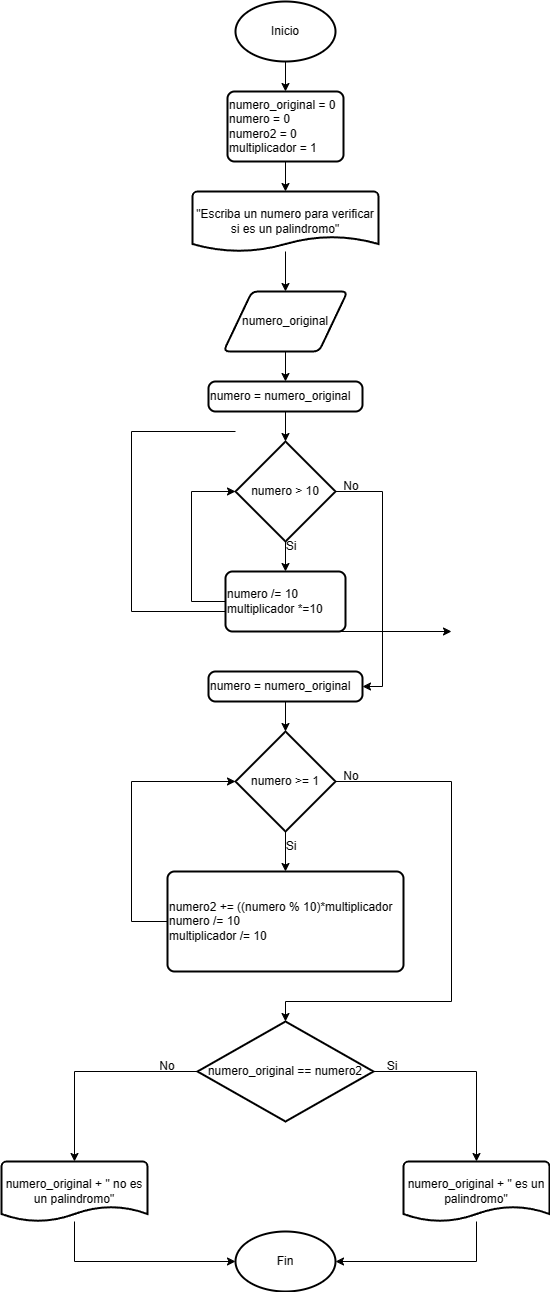

The diagram above was exported from draw.io. Its source (the exported page's mxGraphModel, read from the mxfile embedded in the PNG):
<mxGraphModel dx="918" dy="498" grid="1" gridSize="10" guides="1" tooltips="1" connect="1" arrows="1" fold="1" page="1" pageScale="1" pageWidth="827" pageHeight="1169" math="0" shadow="0">
  <root>
    <mxCell id="0" />
    <mxCell id="1" parent="0" />
    <mxCell id="yopS3VvgPuqVOZJPFbMm-111" style="edgeStyle=orthogonalEdgeStyle;rounded=0;orthogonalLoop=1;jettySize=auto;html=1;exitX=0.5;exitY=1;exitDx=0;exitDy=0;exitPerimeter=0;entryX=0.5;entryY=0;entryDx=0;entryDy=0;" edge="1" parent="1" source="yopS3VvgPuqVOZJPFbMm-28" target="yopS3VvgPuqVOZJPFbMm-110">
      <mxGeometry relative="1" as="geometry" />
    </mxCell>
    <mxCell id="yopS3VvgPuqVOZJPFbMm-28" value="Inicio" style="strokeWidth=2;html=1;shape=mxgraph.flowchart.start_1;whiteSpace=wrap;" vertex="1" parent="1">
      <mxGeometry x="364" y="70" width="100" height="60" as="geometry" />
    </mxCell>
    <mxCell id="yopS3VvgPuqVOZJPFbMm-80" value="Fin" style="strokeWidth=2;html=1;shape=mxgraph.flowchart.start_1;whiteSpace=wrap;" vertex="1" parent="1">
      <mxGeometry x="364" y="1300" width="100" height="60" as="geometry" />
    </mxCell>
    <mxCell id="yopS3VvgPuqVOZJPFbMm-83" style="edgeStyle=orthogonalEdgeStyle;rounded=0;orthogonalLoop=1;jettySize=auto;html=1;exitX=0;exitY=0.5;exitDx=0;exitDy=0;exitPerimeter=0;entryX=0.5;entryY=0;entryDx=0;entryDy=0;entryPerimeter=0;" edge="1" parent="1" target="yopS3VvgPuqVOZJPFbMm-78">
      <mxGeometry relative="1" as="geometry">
        <mxPoint x="364" y="500" as="sourcePoint" />
        <mxPoint x="580" y="700" as="targetPoint" />
        <Array as="points">
          <mxPoint x="260" y="500" />
          <mxPoint x="260" y="680" />
          <mxPoint x="416" y="680" />
        </Array>
      </mxGeometry>
    </mxCell>
    <mxCell id="yopS3VvgPuqVOZJPFbMm-90" style="edgeStyle=orthogonalEdgeStyle;rounded=0;orthogonalLoop=1;jettySize=auto;html=1;exitX=0;exitY=0.5;exitDx=0;exitDy=0;exitPerimeter=0;entryX=0.5;entryY=0;entryDx=0;entryDy=0;entryPerimeter=0;" edge="1" parent="1" target="yopS3VvgPuqVOZJPFbMm-87">
      <mxGeometry relative="1" as="geometry">
        <mxPoint x="365.5" y="750" as="sourcePoint" />
        <Array as="points">
          <mxPoint x="260" y="750" />
          <mxPoint x="260" y="930" />
        </Array>
      </mxGeometry>
    </mxCell>
    <mxCell id="yopS3VvgPuqVOZJPFbMm-110" value="numero_original = 0&lt;br&gt;numero = 0&lt;br&gt;numero2 = 0&lt;br&gt;multiplicador = 1" style="rounded=1;whiteSpace=wrap;html=1;absoluteArcSize=1;arcSize=14;strokeWidth=2;align=left;" vertex="1" parent="1">
      <mxGeometry x="356" y="160" width="116" height="70" as="geometry" />
    </mxCell>
    <mxCell id="yopS3VvgPuqVOZJPFbMm-115" style="edgeStyle=orthogonalEdgeStyle;rounded=0;orthogonalLoop=1;jettySize=auto;html=1;entryX=0.5;entryY=0;entryDx=0;entryDy=0;" edge="1" parent="1" source="yopS3VvgPuqVOZJPFbMm-112" target="yopS3VvgPuqVOZJPFbMm-114">
      <mxGeometry relative="1" as="geometry" />
    </mxCell>
    <mxCell id="yopS3VvgPuqVOZJPFbMm-112" value="&quot;Escriba un numero para verificar si es un palindromo&quot;" style="strokeWidth=2;html=1;shape=mxgraph.flowchart.document2;whiteSpace=wrap;size=0.25;" vertex="1" parent="1">
      <mxGeometry x="321" y="260" width="186" height="60" as="geometry" />
    </mxCell>
    <mxCell id="yopS3VvgPuqVOZJPFbMm-113" style="edgeStyle=orthogonalEdgeStyle;rounded=0;orthogonalLoop=1;jettySize=auto;html=1;exitX=0.5;exitY=1;exitDx=0;exitDy=0;entryX=0.5;entryY=0;entryDx=0;entryDy=0;entryPerimeter=0;" edge="1" parent="1" source="yopS3VvgPuqVOZJPFbMm-110" target="yopS3VvgPuqVOZJPFbMm-112">
      <mxGeometry relative="1" as="geometry" />
    </mxCell>
    <mxCell id="yopS3VvgPuqVOZJPFbMm-117" style="edgeStyle=orthogonalEdgeStyle;rounded=0;orthogonalLoop=1;jettySize=auto;html=1;exitX=0.5;exitY=1;exitDx=0;exitDy=0;entryX=0.5;entryY=0;entryDx=0;entryDy=0;" edge="1" parent="1" source="yopS3VvgPuqVOZJPFbMm-114" target="yopS3VvgPuqVOZJPFbMm-116">
      <mxGeometry relative="1" as="geometry" />
    </mxCell>
    <mxCell id="yopS3VvgPuqVOZJPFbMm-114" value="numero_original" style="shape=parallelogram;html=1;strokeWidth=2;perimeter=parallelogramPerimeter;whiteSpace=wrap;rounded=1;arcSize=12;size=0.23;" vertex="1" parent="1">
      <mxGeometry x="352" y="360" width="124" height="60" as="geometry" />
    </mxCell>
    <mxCell id="yopS3VvgPuqVOZJPFbMm-116" value="numero = numero_original" style="rounded=1;whiteSpace=wrap;html=1;absoluteArcSize=1;arcSize=14;strokeWidth=2;align=left;" vertex="1" parent="1">
      <mxGeometry x="337" y="450" width="154" height="30" as="geometry" />
    </mxCell>
    <mxCell id="yopS3VvgPuqVOZJPFbMm-122" style="edgeStyle=orthogonalEdgeStyle;rounded=0;orthogonalLoop=1;jettySize=auto;html=1;exitX=0.5;exitY=1;exitDx=0;exitDy=0;exitPerimeter=0;entryX=0.5;entryY=0;entryDx=0;entryDy=0;" edge="1" parent="1" source="yopS3VvgPuqVOZJPFbMm-118" target="yopS3VvgPuqVOZJPFbMm-121">
      <mxGeometry relative="1" as="geometry" />
    </mxCell>
    <mxCell id="yopS3VvgPuqVOZJPFbMm-125" style="edgeStyle=orthogonalEdgeStyle;rounded=0;orthogonalLoop=1;jettySize=auto;html=1;exitX=1;exitY=0.5;exitDx=0;exitDy=0;exitPerimeter=0;entryX=1;entryY=0.5;entryDx=0;entryDy=0;" edge="1" parent="1" source="yopS3VvgPuqVOZJPFbMm-118" target="yopS3VvgPuqVOZJPFbMm-120">
      <mxGeometry relative="1" as="geometry" />
    </mxCell>
    <mxCell id="yopS3VvgPuqVOZJPFbMm-118" value="numero &amp;gt; 10" style="strokeWidth=2;html=1;shape=mxgraph.flowchart.decision;whiteSpace=wrap;" vertex="1" parent="1">
      <mxGeometry x="364" y="510" width="100" height="100" as="geometry" />
    </mxCell>
    <mxCell id="yopS3VvgPuqVOZJPFbMm-119" style="edgeStyle=orthogonalEdgeStyle;rounded=0;orthogonalLoop=1;jettySize=auto;html=1;exitX=0.5;exitY=1;exitDx=0;exitDy=0;entryX=0.5;entryY=0;entryDx=0;entryDy=0;entryPerimeter=0;" edge="1" parent="1" source="yopS3VvgPuqVOZJPFbMm-116" target="yopS3VvgPuqVOZJPFbMm-118">
      <mxGeometry relative="1" as="geometry" />
    </mxCell>
    <mxCell id="yopS3VvgPuqVOZJPFbMm-120" value="numero = numero_original" style="rounded=1;whiteSpace=wrap;html=1;absoluteArcSize=1;arcSize=14;strokeWidth=2;align=left;" vertex="1" parent="1">
      <mxGeometry x="337" y="740" width="154" height="30" as="geometry" />
    </mxCell>
    <mxCell id="yopS3VvgPuqVOZJPFbMm-121" value="numero /= 10&lt;br&gt;multiplicador *=10" style="rounded=1;whiteSpace=wrap;html=1;absoluteArcSize=1;arcSize=14;strokeWidth=2;align=left;" vertex="1" parent="1">
      <mxGeometry x="354" y="640" width="120" height="60" as="geometry" />
    </mxCell>
    <mxCell id="yopS3VvgPuqVOZJPFbMm-123" style="edgeStyle=orthogonalEdgeStyle;rounded=0;orthogonalLoop=1;jettySize=auto;html=1;exitX=0;exitY=0.5;exitDx=0;exitDy=0;entryX=0;entryY=0.5;entryDx=0;entryDy=0;entryPerimeter=0;" edge="1" parent="1" source="yopS3VvgPuqVOZJPFbMm-121" target="yopS3VvgPuqVOZJPFbMm-118">
      <mxGeometry relative="1" as="geometry">
        <Array as="points">
          <mxPoint x="320" y="670" />
          <mxPoint x="320" y="560" />
        </Array>
      </mxGeometry>
    </mxCell>
    <mxCell id="yopS3VvgPuqVOZJPFbMm-124" value="Si" style="text;html=1;strokeColor=none;fillColor=none;align=center;verticalAlign=middle;whiteSpace=wrap;rounded=0;" vertex="1" parent="1">
      <mxGeometry x="390" y="600" width="60" height="30" as="geometry" />
    </mxCell>
    <mxCell id="yopS3VvgPuqVOZJPFbMm-126" value="No" style="text;html=1;strokeColor=none;fillColor=none;align=center;verticalAlign=middle;whiteSpace=wrap;rounded=0;" vertex="1" parent="1">
      <mxGeometry x="450" y="540" width="60" height="30" as="geometry" />
    </mxCell>
    <mxCell id="yopS3VvgPuqVOZJPFbMm-130" style="edgeStyle=orthogonalEdgeStyle;rounded=0;orthogonalLoop=1;jettySize=auto;html=1;entryX=0.5;entryY=0;entryDx=0;entryDy=0;" edge="1" parent="1" source="yopS3VvgPuqVOZJPFbMm-127" target="yopS3VvgPuqVOZJPFbMm-129">
      <mxGeometry relative="1" as="geometry" />
    </mxCell>
    <mxCell id="yopS3VvgPuqVOZJPFbMm-127" value="numero &amp;gt;= 1" style="strokeWidth=2;html=1;shape=mxgraph.flowchart.decision;whiteSpace=wrap;" vertex="1" parent="1">
      <mxGeometry x="364" y="800" width="100" height="100" as="geometry" />
    </mxCell>
    <mxCell id="yopS3VvgPuqVOZJPFbMm-128" style="edgeStyle=orthogonalEdgeStyle;rounded=0;orthogonalLoop=1;jettySize=auto;html=1;exitX=0.5;exitY=1;exitDx=0;exitDy=0;entryX=0.5;entryY=0;entryDx=0;entryDy=0;entryPerimeter=0;" edge="1" parent="1" source="yopS3VvgPuqVOZJPFbMm-120" target="yopS3VvgPuqVOZJPFbMm-127">
      <mxGeometry relative="1" as="geometry" />
    </mxCell>
    <mxCell id="yopS3VvgPuqVOZJPFbMm-129" value="numero2 += ((numero % 10)*multiplicador&lt;br&gt;numero /= 10&lt;br&gt;multiplicador /= 10" style="rounded=1;whiteSpace=wrap;html=1;absoluteArcSize=1;arcSize=14;strokeWidth=2;align=left;" vertex="1" parent="1">
      <mxGeometry x="296" y="940" width="236" height="100" as="geometry" />
    </mxCell>
    <mxCell id="yopS3VvgPuqVOZJPFbMm-131" value="Si" style="text;html=1;strokeColor=none;fillColor=none;align=center;verticalAlign=middle;whiteSpace=wrap;rounded=0;" vertex="1" parent="1">
      <mxGeometry x="390" y="900" width="60" height="30" as="geometry" />
    </mxCell>
    <mxCell id="yopS3VvgPuqVOZJPFbMm-132" style="edgeStyle=orthogonalEdgeStyle;rounded=0;orthogonalLoop=1;jettySize=auto;html=1;exitX=0;exitY=0.5;exitDx=0;exitDy=0;entryX=0;entryY=0.5;entryDx=0;entryDy=0;entryPerimeter=0;" edge="1" parent="1" source="yopS3VvgPuqVOZJPFbMm-129" target="yopS3VvgPuqVOZJPFbMm-127">
      <mxGeometry relative="1" as="geometry">
        <Array as="points">
          <mxPoint x="260" y="990" />
          <mxPoint x="260" y="850" />
        </Array>
      </mxGeometry>
    </mxCell>
    <mxCell id="yopS3VvgPuqVOZJPFbMm-133" value="numero_original == numero2" style="strokeWidth=2;html=1;shape=mxgraph.flowchart.decision;whiteSpace=wrap;" vertex="1" parent="1">
      <mxGeometry x="326" y="1090" width="176" height="100" as="geometry" />
    </mxCell>
    <mxCell id="yopS3VvgPuqVOZJPFbMm-143" style="edgeStyle=orthogonalEdgeStyle;rounded=0;orthogonalLoop=1;jettySize=auto;html=1;entryX=1;entryY=0.5;entryDx=0;entryDy=0;entryPerimeter=0;" edge="1" parent="1" source="yopS3VvgPuqVOZJPFbMm-134" target="yopS3VvgPuqVOZJPFbMm-80">
      <mxGeometry relative="1" as="geometry">
        <mxPoint x="500" y="1350" as="targetPoint" />
        <Array as="points">
          <mxPoint x="605" y="1330" />
        </Array>
      </mxGeometry>
    </mxCell>
    <mxCell id="yopS3VvgPuqVOZJPFbMm-134" value="numero_original + &quot; es un palindromo&quot;" style="strokeWidth=2;html=1;shape=mxgraph.flowchart.document2;whiteSpace=wrap;size=0.25;" vertex="1" parent="1">
      <mxGeometry x="532" y="1230" width="146" height="60" as="geometry" />
    </mxCell>
    <mxCell id="yopS3VvgPuqVOZJPFbMm-135" style="edgeStyle=orthogonalEdgeStyle;rounded=0;orthogonalLoop=1;jettySize=auto;html=1;exitX=1;exitY=0.5;exitDx=0;exitDy=0;exitPerimeter=0;entryX=0.5;entryY=0;entryDx=0;entryDy=0;entryPerimeter=0;" edge="1" parent="1" source="yopS3VvgPuqVOZJPFbMm-133" target="yopS3VvgPuqVOZJPFbMm-134">
      <mxGeometry relative="1" as="geometry" />
    </mxCell>
    <mxCell id="yopS3VvgPuqVOZJPFbMm-136" value="Si" style="text;html=1;strokeColor=none;fillColor=none;align=center;verticalAlign=middle;whiteSpace=wrap;rounded=0;" vertex="1" parent="1">
      <mxGeometry x="491" y="1120" width="60" height="30" as="geometry" />
    </mxCell>
    <mxCell id="yopS3VvgPuqVOZJPFbMm-137" style="edgeStyle=orthogonalEdgeStyle;rounded=0;orthogonalLoop=1;jettySize=auto;html=1;exitX=1;exitY=0.5;exitDx=0;exitDy=0;exitPerimeter=0;entryX=0.5;entryY=0;entryDx=0;entryDy=0;entryPerimeter=0;" edge="1" parent="1" source="yopS3VvgPuqVOZJPFbMm-127" target="yopS3VvgPuqVOZJPFbMm-133">
      <mxGeometry relative="1" as="geometry">
        <Array as="points">
          <mxPoint x="580" y="850" />
          <mxPoint x="580" y="1070" />
          <mxPoint x="414" y="1070" />
        </Array>
      </mxGeometry>
    </mxCell>
    <mxCell id="yopS3VvgPuqVOZJPFbMm-142" style="edgeStyle=orthogonalEdgeStyle;rounded=0;orthogonalLoop=1;jettySize=auto;html=1;entryX=0;entryY=0.5;entryDx=0;entryDy=0;entryPerimeter=0;" edge="1" parent="1" source="yopS3VvgPuqVOZJPFbMm-139" target="yopS3VvgPuqVOZJPFbMm-80">
      <mxGeometry relative="1" as="geometry">
        <mxPoint x="230" y="1370" as="targetPoint" />
        <Array as="points">
          <mxPoint x="203" y="1330" />
        </Array>
      </mxGeometry>
    </mxCell>
    <mxCell id="yopS3VvgPuqVOZJPFbMm-139" value="numero_original + &quot; no es un palindromo&quot;" style="strokeWidth=2;html=1;shape=mxgraph.flowchart.document2;whiteSpace=wrap;size=0.25;" vertex="1" parent="1">
      <mxGeometry x="130" y="1230" width="146" height="60" as="geometry" />
    </mxCell>
    <mxCell id="yopS3VvgPuqVOZJPFbMm-140" style="edgeStyle=orthogonalEdgeStyle;rounded=0;orthogonalLoop=1;jettySize=auto;html=1;exitX=0;exitY=0.5;exitDx=0;exitDy=0;exitPerimeter=0;entryX=0.5;entryY=0;entryDx=0;entryDy=0;entryPerimeter=0;" edge="1" parent="1" source="yopS3VvgPuqVOZJPFbMm-133" target="yopS3VvgPuqVOZJPFbMm-139">
      <mxGeometry relative="1" as="geometry" />
    </mxCell>
    <mxCell id="yopS3VvgPuqVOZJPFbMm-144" value="No" style="text;html=1;strokeColor=none;fillColor=none;align=center;verticalAlign=middle;whiteSpace=wrap;rounded=0;" vertex="1" parent="1">
      <mxGeometry x="266" y="1120" width="60" height="30" as="geometry" />
    </mxCell>
    <mxCell id="yopS3VvgPuqVOZJPFbMm-145" value="No" style="text;html=1;strokeColor=none;fillColor=none;align=center;verticalAlign=middle;whiteSpace=wrap;rounded=0;" vertex="1" parent="1">
      <mxGeometry x="450" y="830" width="60" height="30" as="geometry" />
    </mxCell>
  </root>
</mxGraphModel>